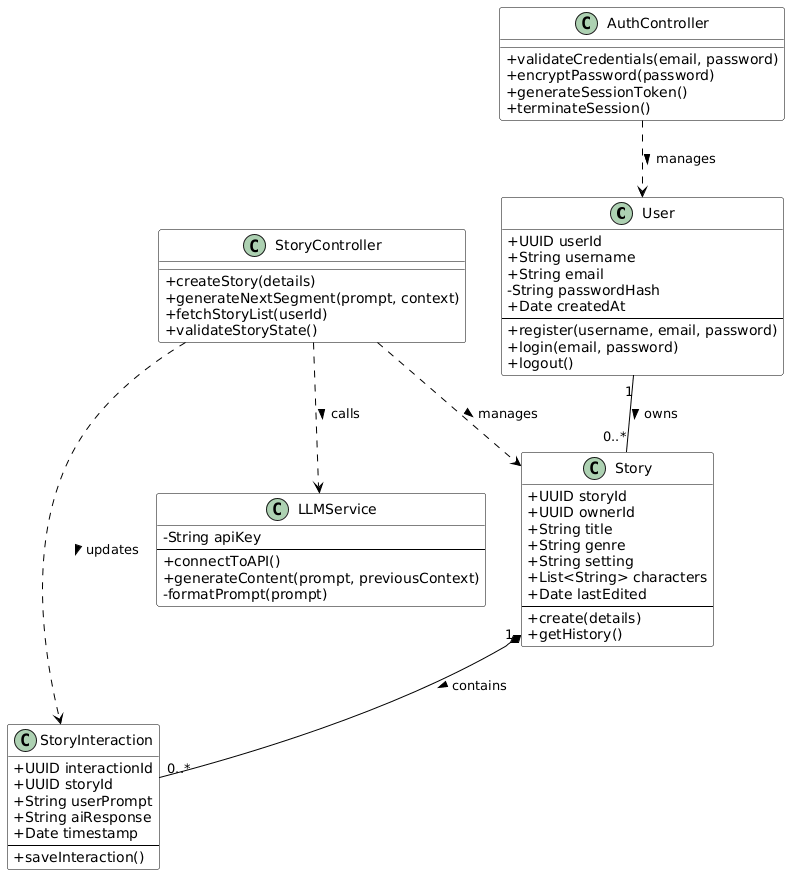

The diagram above was rendered by PlantUML. Its source (embedded in the PNG):
@startuml
' Style configurations for better readability
skinparam classAttributeIconSize 0
skinparam class {
    BackgroundColor White
    ArrowColor Black
    BorderColor Black
}

' ---------------------------------------------------------
' Entities (Database Schema Representations)
' ---------------------------------------------------------

class User {
    ' Derived from User Stories 1 & 2 (Register/Login)
    +UUID userId
    +String username
    +String email
    -String passwordHash
    +Date createdAt
    --
    +register(username, email, password)
    +login(email, password)
    +logout()
}

class Story {
    ' Derived from User Story 5 (Story Form)
    +UUID storyId
    +UUID ownerId
    +String title
    +String genre
    +String setting
    +List<String> characters
    +Date lastEdited
    --
    +create(details)
    +getHistory()
}

class StoryInteraction {
    ' Derived from User Story 6 (Story Generation Page)
    ' Represents the history of prompts and AI responses
    +UUID interactionId
    +UUID storyId
    +String userPrompt
    +String aiResponse
    +Date timestamp
    --
    +saveInteraction()
}

' ---------------------------------------------------------
' Controllers & Services (Backend Logic)
' ---------------------------------------------------------

class AuthController {
    ' Handles Logic from Sequence Diagram (Week 1 Goal)
    +validateCredentials(email, password)
    +encryptPassword(password)
    +generateSessionToken()
    +terminateSession()
}

class StoryController {
    ' Handles API endpoints for /story/create and /story/generate
    +createStory(details)
    +generateNextSegment(prompt, context)
    +fetchStoryList(userId)
    +validateStoryState()
}

class LLMService {
    ' Derived from Sprint 2 Week 1 (LLM API Integration)
    ' Represents the Python Program/Wrapper
    -String apiKey
    --
    +connectToAPI()
    +generateContent(prompt, previousContext)
    -formatPrompt(prompt)
}

' ---------------------------------------------------------
' Relationships
' ---------------------------------------------------------

' A User owns multiple Stories [User Story 7]
User "1" -- "0..*" Story : owns >

' A Story contains multiple interactions (Composition) [User Story 6]
Story "1" *-- "0..*" StoryInteraction : contains >

' Controllers interact with Entities and Services
AuthController ..> User : manages >
StoryController ..> Story : manages >
StoryController ..> StoryInteraction : updates >
StoryController ..> LLMService : calls >
@enduml